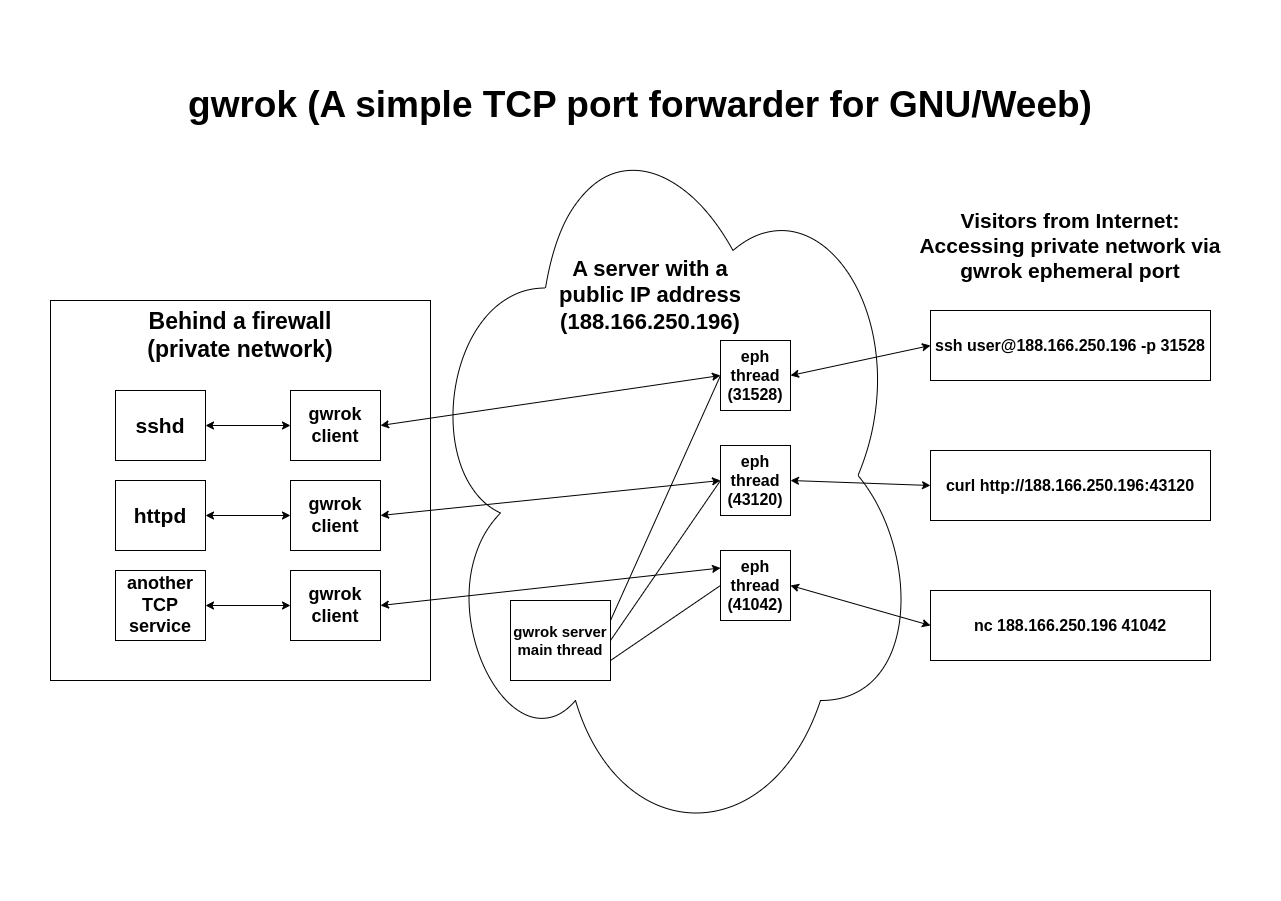

The diagram above was exported from draw.io. Its source (the exported page's mxGraphModel, read from the mxfile embedded in the PNG):
<mxGraphModel dx="3043" dy="1153" grid="1" gridSize="10" guides="1" tooltips="1" connect="1" arrows="1" fold="1" page="1" pageScale="1" pageWidth="1100" pageHeight="850" math="0" shadow="0">
  <root>
    <mxCell id="0" />
    <mxCell id="1" parent="0" />
    <mxCell id="-dd39yE4_kEI0M5pb2f--15" value="" style="ellipse;shape=cloud;whiteSpace=wrap;html=1;" vertex="1" parent="1">
      <mxGeometry x="350" y="100" width="500" height="750" as="geometry" />
    </mxCell>
    <mxCell id="-dd39yE4_kEI0M5pb2f--2" value="eph&lt;br style=&quot;font-size: 16px;&quot;&gt;thread&lt;br&gt;(31528)" style="whiteSpace=wrap;html=1;aspect=fixed;fontStyle=1;fontSize=16;" vertex="1" parent="1">
      <mxGeometry x="650" y="340" width="70" height="70" as="geometry" />
    </mxCell>
    <mxCell id="-dd39yE4_kEI0M5pb2f--3" value="gwrok server&lt;br style=&quot;font-size: 15px;&quot;&gt;main thread&lt;br style=&quot;font-size: 15px;&quot;&gt;" style="rounded=0;whiteSpace=wrap;html=1;fontStyle=1;fontSize=15;" vertex="1" parent="1">
      <mxGeometry x="440" y="600" width="100" height="80" as="geometry" />
    </mxCell>
    <mxCell id="-dd39yE4_kEI0M5pb2f--4" value="eph&lt;br style=&quot;font-size: 16px;&quot;&gt;thread&lt;br&gt;(43120)" style="whiteSpace=wrap;html=1;aspect=fixed;fontStyle=1;fontSize=16;" vertex="1" parent="1">
      <mxGeometry x="650" y="445" width="70" height="70" as="geometry" />
    </mxCell>
    <mxCell id="-dd39yE4_kEI0M5pb2f--5" value="" style="endArrow=none;html=1;rounded=0;entryX=0;entryY=0.5;entryDx=0;entryDy=0;exitX=1;exitY=0.25;exitDx=0;exitDy=0;" edge="1" parent="1" source="-dd39yE4_kEI0M5pb2f--3" target="-dd39yE4_kEI0M5pb2f--2">
      <mxGeometry width="50" height="50" relative="1" as="geometry">
        <mxPoint x="450" y="707.5" as="sourcePoint" />
        <mxPoint x="500" y="657.5" as="targetPoint" />
      </mxGeometry>
    </mxCell>
    <mxCell id="-dd39yE4_kEI0M5pb2f--6" value="" style="endArrow=none;html=1;rounded=0;entryX=0;entryY=0.5;entryDx=0;entryDy=0;exitX=1;exitY=0.5;exitDx=0;exitDy=0;" edge="1" parent="1" source="-dd39yE4_kEI0M5pb2f--3" target="-dd39yE4_kEI0M5pb2f--4">
      <mxGeometry width="50" height="50" relative="1" as="geometry">
        <mxPoint x="580" y="537.5" as="sourcePoint" />
        <mxPoint x="640" y="482.5" as="targetPoint" />
      </mxGeometry>
    </mxCell>
    <mxCell id="-dd39yE4_kEI0M5pb2f--7" value="" style="rounded=0;whiteSpace=wrap;html=1;" vertex="1" parent="1">
      <mxGeometry x="-20" y="300" width="380" height="380" as="geometry" />
    </mxCell>
    <mxCell id="-dd39yE4_kEI0M5pb2f--9" value="Behind a firewall (private network)" style="text;html=1;strokeColor=none;fillColor=none;align=center;verticalAlign=middle;whiteSpace=wrap;rounded=0;fontStyle=1;fontSize=23;" vertex="1" parent="1">
      <mxGeometry x="65" y="310" width="210" height="50" as="geometry" />
    </mxCell>
    <mxCell id="-dd39yE4_kEI0M5pb2f--10" value="sshd" style="rounded=0;whiteSpace=wrap;html=1;fontStyle=1;fontSize=21;" vertex="1" parent="1">
      <mxGeometry x="45" y="390" width="90" height="70" as="geometry" />
    </mxCell>
    <mxCell id="-dd39yE4_kEI0M5pb2f--11" value="httpd" style="rounded=0;whiteSpace=wrap;html=1;fontSize=21;fontStyle=1" vertex="1" parent="1">
      <mxGeometry x="45" y="480" width="90" height="70" as="geometry" />
    </mxCell>
    <mxCell id="-dd39yE4_kEI0M5pb2f--12" value="another TCP service" style="rounded=0;whiteSpace=wrap;html=1;fontSize=18;fontStyle=1" vertex="1" parent="1">
      <mxGeometry x="45" y="570" width="90" height="70" as="geometry" />
    </mxCell>
    <mxCell id="-dd39yE4_kEI0M5pb2f--14" value="" style="endArrow=classic;startArrow=classic;html=1;rounded=0;exitX=1;exitY=0.5;exitDx=0;exitDy=0;entryX=0;entryY=0.5;entryDx=0;entryDy=0;" edge="1" parent="1" source="-dd39yE4_kEI0M5pb2f--33" target="-dd39yE4_kEI0M5pb2f--2">
      <mxGeometry width="50" height="50" relative="1" as="geometry">
        <mxPoint x="650" y="500" as="sourcePoint" />
        <mxPoint x="700" y="450" as="targetPoint" />
      </mxGeometry>
    </mxCell>
    <mxCell id="-dd39yE4_kEI0M5pb2f--16" value="eph&lt;br style=&quot;font-size: 16px;&quot;&gt;thread&lt;br&gt;(41042)" style="whiteSpace=wrap;html=1;aspect=fixed;fontStyle=1;fontSize=16;" vertex="1" parent="1">
      <mxGeometry x="650" y="550" width="70" height="70" as="geometry" />
    </mxCell>
    <mxCell id="-dd39yE4_kEI0M5pb2f--17" value="" style="endArrow=none;html=1;rounded=0;exitX=1;exitY=0.75;exitDx=0;exitDy=0;entryX=0;entryY=0.5;entryDx=0;entryDy=0;" edge="1" parent="1" source="-dd39yE4_kEI0M5pb2f--3" target="-dd39yE4_kEI0M5pb2f--16">
      <mxGeometry width="50" height="50" relative="1" as="geometry">
        <mxPoint x="590" y="490" as="sourcePoint" />
        <mxPoint x="620" y="570" as="targetPoint" />
      </mxGeometry>
    </mxCell>
    <mxCell id="-dd39yE4_kEI0M5pb2f--19" value="" style="endArrow=classic;startArrow=classic;html=1;rounded=0;entryX=0;entryY=0.5;entryDx=0;entryDy=0;exitX=1;exitY=0.5;exitDx=0;exitDy=0;" edge="1" parent="1" source="-dd39yE4_kEI0M5pb2f--35" target="-dd39yE4_kEI0M5pb2f--4">
      <mxGeometry width="50" height="50" relative="1" as="geometry">
        <mxPoint x="260" y="490" as="sourcePoint" />
        <mxPoint x="720" y="385" as="targetPoint" />
      </mxGeometry>
    </mxCell>
    <mxCell id="-dd39yE4_kEI0M5pb2f--20" value="" style="endArrow=classic;startArrow=classic;html=1;rounded=0;entryX=0;entryY=0.25;entryDx=0;entryDy=0;exitX=1;exitY=0.5;exitDx=0;exitDy=0;" edge="1" parent="1" source="-dd39yE4_kEI0M5pb2f--37" target="-dd39yE4_kEI0M5pb2f--16">
      <mxGeometry width="50" height="50" relative="1" as="geometry">
        <mxPoint x="285" y="485" as="sourcePoint" />
        <mxPoint x="720" y="490" as="targetPoint" />
      </mxGeometry>
    </mxCell>
    <mxCell id="-dd39yE4_kEI0M5pb2f--21" value="A server with a public IP address&lt;br&gt;(188.166.250.196)" style="text;html=1;strokeColor=none;fillColor=none;align=center;verticalAlign=middle;whiteSpace=wrap;rounded=0;fontStyle=1;fontSize=22;" vertex="1" parent="1">
      <mxGeometry x="470" y="260" width="220" height="70" as="geometry" />
    </mxCell>
    <mxCell id="-dd39yE4_kEI0M5pb2f--23" value="ssh user@188.166.250.196 -p 31528" style="rounded=0;whiteSpace=wrap;html=1;fontStyle=1;fontSize=16;" vertex="1" parent="1">
      <mxGeometry x="860" y="310" width="280" height="70" as="geometry" />
    </mxCell>
    <mxCell id="-dd39yE4_kEI0M5pb2f--25" value="" style="endArrow=classic;startArrow=classic;html=1;rounded=0;exitX=1;exitY=0.5;exitDx=0;exitDy=0;entryX=0;entryY=0.5;entryDx=0;entryDy=0;" edge="1" parent="1" source="-dd39yE4_kEI0M5pb2f--2" target="-dd39yE4_kEI0M5pb2f--23">
      <mxGeometry width="50" height="50" relative="1" as="geometry">
        <mxPoint x="570" y="400" as="sourcePoint" />
        <mxPoint x="620" y="350" as="targetPoint" />
      </mxGeometry>
    </mxCell>
    <mxCell id="-dd39yE4_kEI0M5pb2f--26" value="Visitors from Internet:&lt;br&gt;Accessing private network via gwrok ephemeral port" style="text;html=1;strokeColor=none;fillColor=none;align=center;verticalAlign=middle;whiteSpace=wrap;rounded=0;fontStyle=1;fontSize=21;" vertex="1" parent="1">
      <mxGeometry x="840" y="200" width="320" height="90" as="geometry" />
    </mxCell>
    <mxCell id="-dd39yE4_kEI0M5pb2f--28" value="curl http://188.166.250.196:43120" style="rounded=0;whiteSpace=wrap;html=1;fontStyle=1;fontSize=16;" vertex="1" parent="1">
      <mxGeometry x="860" y="450" width="280" height="70" as="geometry" />
    </mxCell>
    <mxCell id="-dd39yE4_kEI0M5pb2f--29" value="" style="endArrow=classic;startArrow=classic;html=1;rounded=0;exitX=1;exitY=0.5;exitDx=0;exitDy=0;entryX=0;entryY=0.5;entryDx=0;entryDy=0;" edge="1" parent="1" source="-dd39yE4_kEI0M5pb2f--4" target="-dd39yE4_kEI0M5pb2f--28">
      <mxGeometry width="50" height="50" relative="1" as="geometry">
        <mxPoint x="730" y="385" as="sourcePoint" />
        <mxPoint x="870" y="355" as="targetPoint" />
      </mxGeometry>
    </mxCell>
    <mxCell id="-dd39yE4_kEI0M5pb2f--30" value="nc 188.166.250.196 41042" style="rounded=0;whiteSpace=wrap;html=1;fontStyle=1;fontSize=16;" vertex="1" parent="1">
      <mxGeometry x="860" y="590" width="280" height="70" as="geometry" />
    </mxCell>
    <mxCell id="-dd39yE4_kEI0M5pb2f--31" value="" style="endArrow=classic;startArrow=classic;html=1;rounded=0;exitX=1;exitY=0.5;exitDx=0;exitDy=0;entryX=0;entryY=0.5;entryDx=0;entryDy=0;" edge="1" parent="1" source="-dd39yE4_kEI0M5pb2f--16" target="-dd39yE4_kEI0M5pb2f--30">
      <mxGeometry width="50" height="50" relative="1" as="geometry">
        <mxPoint x="730" y="490" as="sourcePoint" />
        <mxPoint x="870" y="495" as="targetPoint" />
      </mxGeometry>
    </mxCell>
    <mxCell id="-dd39yE4_kEI0M5pb2f--32" value="gwrok (A simple TCP port forwarder for GNU/Weeb)" style="text;html=1;strokeColor=none;fillColor=none;align=center;verticalAlign=middle;whiteSpace=wrap;rounded=0;fontStyle=1;fontSize=37;" vertex="1" parent="1">
      <mxGeometry x="100" y="50" width="940" height="110" as="geometry" />
    </mxCell>
    <mxCell id="-dd39yE4_kEI0M5pb2f--33" value="gwrok&lt;br style=&quot;font-size: 18px;&quot;&gt;client" style="rounded=0;whiteSpace=wrap;html=1;fontStyle=1;fontSize=18;" vertex="1" parent="1">
      <mxGeometry x="220" y="390" width="90" height="70" as="geometry" />
    </mxCell>
    <mxCell id="-dd39yE4_kEI0M5pb2f--34" value="" style="endArrow=classic;startArrow=classic;html=1;rounded=0;exitX=1;exitY=0.5;exitDx=0;exitDy=0;entryX=0;entryY=0.5;entryDx=0;entryDy=0;" edge="1" parent="1" source="-dd39yE4_kEI0M5pb2f--10" target="-dd39yE4_kEI0M5pb2f--33">
      <mxGeometry width="50" height="50" relative="1" as="geometry">
        <mxPoint x="670" y="470" as="sourcePoint" />
        <mxPoint x="720" y="420" as="targetPoint" />
      </mxGeometry>
    </mxCell>
    <mxCell id="-dd39yE4_kEI0M5pb2f--35" value="gwrok&lt;br style=&quot;font-size: 18px;&quot;&gt;client" style="rounded=0;whiteSpace=wrap;html=1;fontStyle=1;fontSize=18;" vertex="1" parent="1">
      <mxGeometry x="220" y="480" width="90" height="70" as="geometry" />
    </mxCell>
    <mxCell id="-dd39yE4_kEI0M5pb2f--36" value="" style="endArrow=classic;startArrow=classic;html=1;rounded=0;exitX=1;exitY=0.5;exitDx=0;exitDy=0;entryX=0;entryY=0.5;entryDx=0;entryDy=0;" edge="1" parent="1" source="-dd39yE4_kEI0M5pb2f--11" target="-dd39yE4_kEI0M5pb2f--35">
      <mxGeometry width="50" height="50" relative="1" as="geometry">
        <mxPoint x="145" y="435" as="sourcePoint" />
        <mxPoint x="230" y="435" as="targetPoint" />
      </mxGeometry>
    </mxCell>
    <mxCell id="-dd39yE4_kEI0M5pb2f--37" value="gwrok&lt;br style=&quot;font-size: 18px;&quot;&gt;client" style="rounded=0;whiteSpace=wrap;html=1;fontStyle=1;fontSize=18;" vertex="1" parent="1">
      <mxGeometry x="220" y="570" width="90" height="70" as="geometry" />
    </mxCell>
    <mxCell id="-dd39yE4_kEI0M5pb2f--38" value="" style="endArrow=classic;startArrow=classic;html=1;rounded=0;exitX=1;exitY=0.5;exitDx=0;exitDy=0;entryX=0;entryY=0.5;entryDx=0;entryDy=0;" edge="1" parent="1" source="-dd39yE4_kEI0M5pb2f--12" target="-dd39yE4_kEI0M5pb2f--37">
      <mxGeometry width="50" height="50" relative="1" as="geometry">
        <mxPoint x="145" y="525" as="sourcePoint" />
        <mxPoint x="230" y="525" as="targetPoint" />
      </mxGeometry>
    </mxCell>
  </root>
</mxGraphModel>